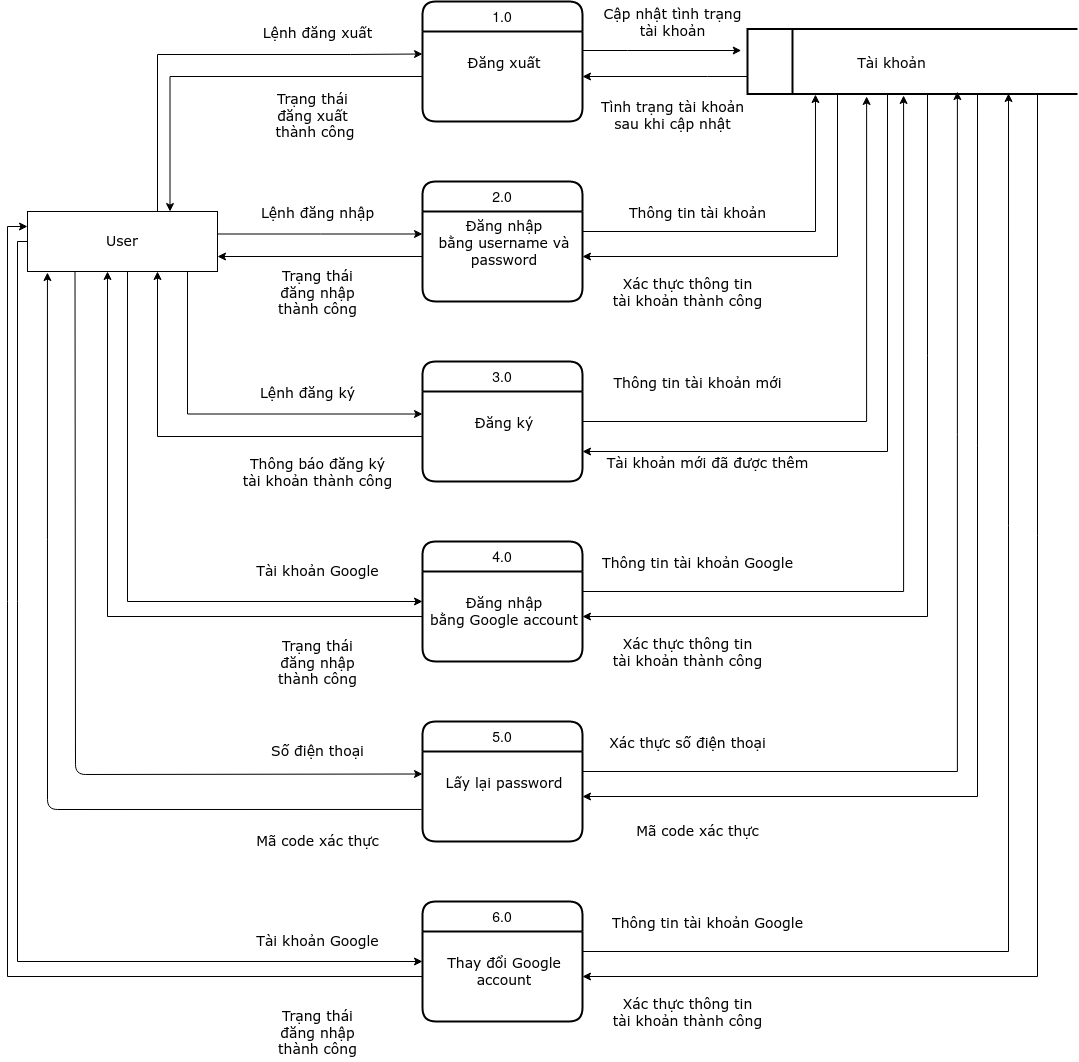

The diagram above was exported from draw.io. Its source (the exported page's mxGraphModel, read from the mxfile embedded in the PNG):
<mxGraphModel dx="1718" dy="492" grid="1" gridSize="10" guides="1" tooltips="1" connect="1" arrows="1" fold="1" page="1" pageScale="1" pageWidth="850" pageHeight="1100" math="0" shadow="0">
  <root>
    <mxCell id="0" />
    <mxCell id="1" parent="0" />
    <mxCell id="00lAIG7mfQN658peVDEQ-4" style="edgeStyle=orthogonalEdgeStyle;rounded=0;orthogonalLoop=1;jettySize=auto;html=1;entryX=0;entryY=0.25;entryDx=0;entryDy=0;fontFamily=Verdana;fontSize=14;" parent="1" source="00lAIG7mfQN658peVDEQ-1" target="00lAIG7mfQN658peVDEQ-3" edge="1">
      <mxGeometry relative="1" as="geometry">
        <Array as="points">
          <mxPoint x="80" y="63" />
          <mxPoint x="273" y="63" />
        </Array>
      </mxGeometry>
    </mxCell>
    <mxCell id="00lAIG7mfQN658peVDEQ-19" style="edgeStyle=orthogonalEdgeStyle;rounded=0;orthogonalLoop=1;jettySize=auto;html=1;entryX=0;entryY=0.25;entryDx=0;entryDy=0;fontFamily=Verdana;fontSize=14;" parent="1" source="00lAIG7mfQN658peVDEQ-1" target="00lAIG7mfQN658peVDEQ-18" edge="1">
      <mxGeometry relative="1" as="geometry">
        <Array as="points">
          <mxPoint x="243" y="243" />
        </Array>
      </mxGeometry>
    </mxCell>
    <mxCell id="00lAIG7mfQN658peVDEQ-29" style="edgeStyle=orthogonalEdgeStyle;rounded=0;orthogonalLoop=1;jettySize=auto;html=1;entryX=0;entryY=0.25;entryDx=0;entryDy=0;fontFamily=Verdana;fontSize=14;" parent="1" source="00lAIG7mfQN658peVDEQ-1" target="00lAIG7mfQN658peVDEQ-28" edge="1">
      <mxGeometry relative="1" as="geometry">
        <Array as="points">
          <mxPoint x="110" y="423" />
        </Array>
      </mxGeometry>
    </mxCell>
    <mxCell id="hF89hkJ96dkxgwWkk8qM-10" style="edgeStyle=orthogonalEdgeStyle;rounded=0;orthogonalLoop=1;jettySize=auto;html=1;entryX=0;entryY=0.5;entryDx=0;entryDy=0;" edge="1" parent="1" source="00lAIG7mfQN658peVDEQ-1" target="hF89hkJ96dkxgwWkk8qM-1">
      <mxGeometry relative="1" as="geometry">
        <Array as="points">
          <mxPoint x="50" y="610" />
        </Array>
      </mxGeometry>
    </mxCell>
    <mxCell id="hF89hkJ96dkxgwWkk8qM-19" style="edgeStyle=orthogonalEdgeStyle;rounded=0;orthogonalLoop=1;jettySize=auto;html=1;entryX=0;entryY=0.5;entryDx=0;entryDy=0;" edge="1" parent="1" source="00lAIG7mfQN658peVDEQ-1" target="hF89hkJ96dkxgwWkk8qM-5">
      <mxGeometry relative="1" as="geometry">
        <Array as="points">
          <mxPoint x="-60" y="250" />
          <mxPoint x="-60" y="970" />
        </Array>
      </mxGeometry>
    </mxCell>
    <mxCell id="00lAIG7mfQN658peVDEQ-1" value="&lt;font style=&quot;font-size: 14px&quot; face=&quot;Verdana&quot;&gt;User&lt;/font&gt;" style="rounded=0;whiteSpace=wrap;html=1;" parent="1" vertex="1">
      <mxGeometry x="-50" y="220" width="190" height="60" as="geometry" />
    </mxCell>
    <mxCell id="00lAIG7mfQN658peVDEQ-2" value="1.0" style="swimlane;childLayout=stackLayout;horizontal=1;startSize=30;horizontalStack=0;rounded=1;fontSize=14;fontStyle=0;strokeWidth=2;resizeParent=0;resizeLast=1;shadow=0;dashed=0;align=center;" parent="1" vertex="1">
      <mxGeometry x="345" y="10" width="160" height="120" as="geometry" />
    </mxCell>
    <mxCell id="00lAIG7mfQN658peVDEQ-3" value="&#10;Đăng xuất" style="align=center;strokeColor=none;fillColor=none;spacingLeft=4;fontSize=14;verticalAlign=top;resizable=0;rotatable=0;part=1;fontFamily=Verdana;" parent="00lAIG7mfQN658peVDEQ-2" vertex="1">
      <mxGeometry y="30" width="160" height="90" as="geometry" />
    </mxCell>
    <mxCell id="00lAIG7mfQN658peVDEQ-5" value="Lệnh đăng xuất" style="text;html=1;align=center;verticalAlign=middle;resizable=0;points=[];autosize=1;fontSize=14;fontFamily=Verdana;" parent="1" vertex="1">
      <mxGeometry x="180" y="30" width="120" height="20" as="geometry" />
    </mxCell>
    <mxCell id="00lAIG7mfQN658peVDEQ-6" style="edgeStyle=orthogonalEdgeStyle;rounded=0;orthogonalLoop=1;jettySize=auto;html=1;entryX=0.75;entryY=0;entryDx=0;entryDy=0;fontFamily=Verdana;fontSize=14;" parent="1" source="00lAIG7mfQN658peVDEQ-3" target="00lAIG7mfQN658peVDEQ-1" edge="1">
      <mxGeometry relative="1" as="geometry" />
    </mxCell>
    <mxCell id="00lAIG7mfQN658peVDEQ-7" value="&lt;div&gt;Trạng thái&lt;/div&gt;&lt;div&gt;đăng xuất&lt;br&gt;&lt;/div&gt;&amp;nbsp;thành công" style="text;html=1;align=center;verticalAlign=middle;resizable=0;points=[];autosize=1;fontSize=14;fontFamily=Verdana;" parent="1" vertex="1">
      <mxGeometry x="185" y="92.5" width="100" height="60" as="geometry" />
    </mxCell>
    <mxCell id="00lAIG7mfQN658peVDEQ-9" value="" style="line;strokeWidth=2;direction=south;html=1;fontFamily=Verdana;fontSize=14;align=center;" parent="1" vertex="1">
      <mxGeometry x="710" y="37.5" width="10" height="65" as="geometry" />
    </mxCell>
    <mxCell id="00lAIG7mfQN658peVDEQ-16" style="edgeStyle=orthogonalEdgeStyle;rounded=0;orthogonalLoop=1;jettySize=auto;html=1;entryX=1;entryY=0.5;entryDx=0;entryDy=0;fontFamily=Verdana;fontSize=14;" parent="1" source="00lAIG7mfQN658peVDEQ-12" target="00lAIG7mfQN658peVDEQ-3" edge="1">
      <mxGeometry relative="1" as="geometry">
        <Array as="points">
          <mxPoint x="630" y="85" />
          <mxPoint x="630" y="85" />
        </Array>
      </mxGeometry>
    </mxCell>
    <mxCell id="00lAIG7mfQN658peVDEQ-25" style="edgeStyle=orthogonalEdgeStyle;rounded=0;orthogonalLoop=1;jettySize=auto;html=1;entryX=1;entryY=0.5;entryDx=0;entryDy=0;fontFamily=Verdana;fontSize=14;" parent="1" source="00lAIG7mfQN658peVDEQ-12" target="00lAIG7mfQN658peVDEQ-18" edge="1">
      <mxGeometry relative="1" as="geometry">
        <Array as="points">
          <mxPoint x="760" y="265" />
        </Array>
      </mxGeometry>
    </mxCell>
    <mxCell id="WXcIzKrJUTcdew6N7hdo-1" style="edgeStyle=orthogonalEdgeStyle;rounded=0;orthogonalLoop=1;jettySize=auto;html=1;entryX=1;entryY=0.75;entryDx=0;entryDy=0;" parent="1" source="00lAIG7mfQN658peVDEQ-12" target="00lAIG7mfQN658peVDEQ-27" edge="1">
      <mxGeometry relative="1" as="geometry">
        <Array as="points">
          <mxPoint x="810" y="460" />
        </Array>
      </mxGeometry>
    </mxCell>
    <mxCell id="hF89hkJ96dkxgwWkk8qM-27" style="edgeStyle=orthogonalEdgeStyle;rounded=0;orthogonalLoop=1;jettySize=auto;html=1;entryX=1;entryY=0.5;entryDx=0;entryDy=0;" edge="1" parent="1" source="00lAIG7mfQN658peVDEQ-12" target="hF89hkJ96dkxgwWkk8qM-2">
      <mxGeometry relative="1" as="geometry">
        <Array as="points">
          <mxPoint x="850" y="625" />
        </Array>
      </mxGeometry>
    </mxCell>
    <mxCell id="hF89hkJ96dkxgwWkk8qM-31" style="edgeStyle=orthogonalEdgeStyle;rounded=0;orthogonalLoop=1;jettySize=auto;html=1;entryX=1;entryY=0.5;entryDx=0;entryDy=0;" edge="1" parent="1" source="00lAIG7mfQN658peVDEQ-12" target="hF89hkJ96dkxgwWkk8qM-4">
      <mxGeometry relative="1" as="geometry">
        <Array as="points">
          <mxPoint x="900" y="805" />
        </Array>
      </mxGeometry>
    </mxCell>
    <mxCell id="hF89hkJ96dkxgwWkk8qM-35" style="edgeStyle=orthogonalEdgeStyle;rounded=0;orthogonalLoop=1;jettySize=auto;html=1;entryX=1;entryY=0.5;entryDx=0;entryDy=0;" edge="1" parent="1" source="00lAIG7mfQN658peVDEQ-12" target="hF89hkJ96dkxgwWkk8qM-6">
      <mxGeometry relative="1" as="geometry">
        <Array as="points">
          <mxPoint x="960" y="985" />
        </Array>
      </mxGeometry>
    </mxCell>
    <mxCell id="00lAIG7mfQN658peVDEQ-12" value="&amp;nbsp;&amp;nbsp;&amp;nbsp;&amp;nbsp;&amp;nbsp;&amp;nbsp;&amp;nbsp;&amp;nbsp;&amp;nbsp;&amp;nbsp;&amp;nbsp;&amp;nbsp;&amp;nbsp;&amp;nbsp;&amp;nbsp;&amp;nbsp;&amp;nbsp;&amp;nbsp;&amp;nbsp;&amp;nbsp;&amp;nbsp; Tài khoản" style="strokeWidth=2;html=1;shape=mxgraph.flowchart.annotation_1;align=left;pointerEvents=1;fontFamily=Verdana;fontSize=14;" parent="1" vertex="1">
      <mxGeometry x="670" y="37.5" width="330" height="65" as="geometry" />
    </mxCell>
    <mxCell id="00lAIG7mfQN658peVDEQ-13" style="edgeStyle=orthogonalEdgeStyle;rounded=0;orthogonalLoop=1;jettySize=auto;html=1;entryX=-0.019;entryY=0.331;entryDx=0;entryDy=0;entryPerimeter=0;fontFamily=Verdana;fontSize=14;" parent="1" source="00lAIG7mfQN658peVDEQ-3" target="00lAIG7mfQN658peVDEQ-12" edge="1">
      <mxGeometry relative="1" as="geometry">
        <Array as="points">
          <mxPoint x="550" y="59" />
          <mxPoint x="550" y="59" />
        </Array>
      </mxGeometry>
    </mxCell>
    <mxCell id="00lAIG7mfQN658peVDEQ-14" value="&lt;div&gt;Cập nhật tình trạng&lt;/div&gt;&lt;div&gt;tài khoản&lt;br&gt;&lt;/div&gt;" style="text;html=1;align=center;verticalAlign=middle;resizable=0;points=[];autosize=1;fontSize=14;fontFamily=Verdana;" parent="1" vertex="1">
      <mxGeometry x="520" y="10" width="150" height="40" as="geometry" />
    </mxCell>
    <mxCell id="00lAIG7mfQN658peVDEQ-15" value="&lt;div&gt;Tình trạng tài khoản&lt;/div&gt;&lt;div&gt;sau khi cập nhật&lt;br&gt;&lt;/div&gt;" style="text;html=1;align=center;verticalAlign=middle;resizable=0;points=[];autosize=1;fontSize=14;fontFamily=Verdana;" parent="1" vertex="1">
      <mxGeometry x="515" y="102.5" width="160" height="40" as="geometry" />
    </mxCell>
    <mxCell id="00lAIG7mfQN658peVDEQ-17" value="2.0" style="swimlane;childLayout=stackLayout;horizontal=1;startSize=30;horizontalStack=0;rounded=1;fontSize=14;fontStyle=0;strokeWidth=2;resizeParent=0;resizeLast=1;shadow=0;dashed=0;align=center;" parent="1" vertex="1">
      <mxGeometry x="345" y="190" width="160" height="120" as="geometry" />
    </mxCell>
    <mxCell id="00lAIG7mfQN658peVDEQ-18" value="Đăng nhập&#10;bằng username và&#10;password&#10;" style="align=center;strokeColor=none;fillColor=none;spacingLeft=4;fontSize=14;verticalAlign=top;resizable=0;rotatable=0;part=1;fontFamily=Verdana;" parent="00lAIG7mfQN658peVDEQ-17" vertex="1">
      <mxGeometry y="30" width="160" height="90" as="geometry" />
    </mxCell>
    <mxCell id="00lAIG7mfQN658peVDEQ-20" style="edgeStyle=orthogonalEdgeStyle;rounded=0;orthogonalLoop=1;jettySize=auto;html=1;entryX=1;entryY=0.75;entryDx=0;entryDy=0;fontFamily=Verdana;fontSize=14;" parent="1" source="00lAIG7mfQN658peVDEQ-18" target="00lAIG7mfQN658peVDEQ-1" edge="1">
      <mxGeometry relative="1" as="geometry" />
    </mxCell>
    <mxCell id="00lAIG7mfQN658peVDEQ-21" value="Lệnh đăng nhập" style="text;html=1;align=center;verticalAlign=middle;resizable=0;points=[];autosize=1;fontSize=14;fontFamily=Verdana;" parent="1" vertex="1">
      <mxGeometry x="175" y="210" width="130" height="20" as="geometry" />
    </mxCell>
    <mxCell id="00lAIG7mfQN658peVDEQ-22" value="&lt;div&gt;Trạng thái&lt;br&gt;&lt;/div&gt;&lt;div&gt;đăng nhập&lt;br&gt;&lt;/div&gt;&lt;div&gt;thành công&lt;br&gt;&lt;/div&gt;" style="text;html=1;align=center;verticalAlign=middle;resizable=0;points=[];autosize=1;fontSize=14;fontFamily=Verdana;" parent="1" vertex="1">
      <mxGeometry x="195" y="270" width="90" height="60" as="geometry" />
    </mxCell>
    <mxCell id="00lAIG7mfQN658peVDEQ-24" value="Thông tin tài khoản" style="text;html=1;align=center;verticalAlign=middle;resizable=0;points=[];autosize=1;fontSize=14;fontFamily=Verdana;" parent="1" vertex="1">
      <mxGeometry x="545" y="210" width="150" height="20" as="geometry" />
    </mxCell>
    <mxCell id="00lAIG7mfQN658peVDEQ-26" value="&lt;div&gt;Xác thực thông tin&lt;/div&gt;&lt;div&gt;tài khoản thành công&lt;br&gt;&lt;/div&gt;" style="text;html=1;align=center;verticalAlign=middle;resizable=0;points=[];autosize=1;fontSize=14;fontFamily=Verdana;" parent="1" vertex="1">
      <mxGeometry x="530" y="280" width="160" height="40" as="geometry" />
    </mxCell>
    <mxCell id="00lAIG7mfQN658peVDEQ-27" value="3.0" style="swimlane;childLayout=stackLayout;horizontal=1;startSize=30;horizontalStack=0;rounded=1;fontSize=14;fontStyle=0;strokeWidth=2;resizeParent=0;resizeLast=1;shadow=0;dashed=0;align=center;" parent="1" vertex="1">
      <mxGeometry x="345" y="370" width="160" height="120" as="geometry" />
    </mxCell>
    <mxCell id="00lAIG7mfQN658peVDEQ-28" value="&#10;Đăng ký" style="align=center;strokeColor=none;fillColor=none;spacingLeft=4;fontSize=14;verticalAlign=top;resizable=0;rotatable=0;part=1;fontFamily=Verdana;" parent="00lAIG7mfQN658peVDEQ-27" vertex="1">
      <mxGeometry y="30" width="160" height="90" as="geometry" />
    </mxCell>
    <mxCell id="00lAIG7mfQN658peVDEQ-31" value="Lệnh đăng ký" style="text;html=1;align=center;verticalAlign=middle;resizable=0;points=[];autosize=1;fontSize=14;fontFamily=Verdana;" parent="1" vertex="1">
      <mxGeometry x="175" y="390" width="110" height="20" as="geometry" />
    </mxCell>
    <mxCell id="00lAIG7mfQN658peVDEQ-32" value="&lt;div&gt; Thông báo đăng ký &lt;br&gt;&lt;/div&gt;&lt;div&gt;tài khoản thành công&lt;/div&gt;" style="text;html=1;align=center;verticalAlign=middle;resizable=0;points=[];autosize=1;fontSize=14;fontFamily=Verdana;" parent="1" vertex="1">
      <mxGeometry x="160" y="460" width="160" height="40" as="geometry" />
    </mxCell>
    <mxCell id="00lAIG7mfQN658peVDEQ-37" value="Thông tin tài khoản mới " style="text;html=1;align=center;verticalAlign=middle;resizable=0;points=[];autosize=1;fontSize=14;fontFamily=Verdana;" parent="1" vertex="1">
      <mxGeometry x="530" y="380" width="180" height="20" as="geometry" />
    </mxCell>
    <mxCell id="00lAIG7mfQN658peVDEQ-38" value="Tài khoản mới đã được thêm" style="text;html=1;align=center;verticalAlign=middle;resizable=0;points=[];autosize=1;fontSize=14;fontFamily=Verdana;" parent="1" vertex="1">
      <mxGeometry x="520" y="460" width="220" height="20" as="geometry" />
    </mxCell>
    <mxCell id="hF89hkJ96dkxgwWkk8qM-1" value="4.0" style="swimlane;childLayout=stackLayout;horizontal=1;startSize=30;horizontalStack=0;rounded=1;fontSize=14;fontStyle=0;strokeWidth=2;resizeParent=0;resizeLast=1;shadow=0;dashed=0;align=center;" vertex="1" parent="1">
      <mxGeometry x="345" y="550" width="160" height="120" as="geometry" />
    </mxCell>
    <mxCell id="hF89hkJ96dkxgwWkk8qM-2" value="&#10;Đăng nhập&#10;bằng Google account&#10;" style="align=center;strokeColor=none;fillColor=none;spacingLeft=4;fontSize=14;verticalAlign=top;resizable=0;rotatable=0;part=1;fontFamily=Verdana;" vertex="1" parent="hF89hkJ96dkxgwWkk8qM-1">
      <mxGeometry y="30" width="160" height="90" as="geometry" />
    </mxCell>
    <mxCell id="hF89hkJ96dkxgwWkk8qM-3" value="5.0" style="swimlane;childLayout=stackLayout;horizontal=1;startSize=30;horizontalStack=0;rounded=1;fontSize=14;fontStyle=0;strokeWidth=2;resizeParent=0;resizeLast=1;shadow=0;dashed=0;align=center;" vertex="1" parent="1">
      <mxGeometry x="345" y="730" width="160" height="120" as="geometry" />
    </mxCell>
    <mxCell id="hF89hkJ96dkxgwWkk8qM-4" value="&#10;Lấy lại password&#10;" style="align=center;strokeColor=none;fillColor=none;spacingLeft=4;fontSize=14;verticalAlign=top;resizable=0;rotatable=0;part=1;fontFamily=Verdana;" vertex="1" parent="hF89hkJ96dkxgwWkk8qM-3">
      <mxGeometry y="30" width="160" height="90" as="geometry" />
    </mxCell>
    <mxCell id="hF89hkJ96dkxgwWkk8qM-5" value="6.0" style="swimlane;childLayout=stackLayout;horizontal=1;startSize=30;horizontalStack=0;rounded=1;fontSize=14;fontStyle=0;strokeWidth=2;resizeParent=0;resizeLast=1;shadow=0;dashed=0;align=center;" vertex="1" parent="1">
      <mxGeometry x="345" y="910" width="160" height="120" as="geometry" />
    </mxCell>
    <mxCell id="hF89hkJ96dkxgwWkk8qM-6" value="&#10;Thay đổi Google&#10;account&#10;" style="align=center;strokeColor=none;fillColor=none;spacingLeft=4;fontSize=14;verticalAlign=top;resizable=0;rotatable=0;part=1;fontFamily=Verdana;" vertex="1" parent="hF89hkJ96dkxgwWkk8qM-5">
      <mxGeometry y="30" width="160" height="90" as="geometry" />
    </mxCell>
    <mxCell id="hF89hkJ96dkxgwWkk8qM-7" style="edgeStyle=orthogonalEdgeStyle;rounded=0;orthogonalLoop=1;jettySize=auto;html=1;entryX=0.206;entryY=1.008;entryDx=0;entryDy=0;entryPerimeter=0;" edge="1" parent="1" source="00lAIG7mfQN658peVDEQ-18" target="00lAIG7mfQN658peVDEQ-12">
      <mxGeometry relative="1" as="geometry">
        <Array as="points">
          <mxPoint x="738" y="240" />
        </Array>
      </mxGeometry>
    </mxCell>
    <mxCell id="hF89hkJ96dkxgwWkk8qM-8" style="edgeStyle=orthogonalEdgeStyle;rounded=0;orthogonalLoop=1;jettySize=auto;html=1;entryX=0.361;entryY=1.038;entryDx=0;entryDy=0;entryPerimeter=0;" edge="1" parent="1" source="00lAIG7mfQN658peVDEQ-28" target="00lAIG7mfQN658peVDEQ-12">
      <mxGeometry relative="1" as="geometry">
        <Array as="points">
          <mxPoint x="789" y="430" />
        </Array>
      </mxGeometry>
    </mxCell>
    <mxCell id="hF89hkJ96dkxgwWkk8qM-9" style="edgeStyle=orthogonalEdgeStyle;rounded=0;orthogonalLoop=1;jettySize=auto;html=1;" edge="1" parent="1" source="00lAIG7mfQN658peVDEQ-28" target="00lAIG7mfQN658peVDEQ-1">
      <mxGeometry relative="1" as="geometry">
        <Array as="points">
          <mxPoint x="80" y="445" />
        </Array>
      </mxGeometry>
    </mxCell>
    <mxCell id="hF89hkJ96dkxgwWkk8qM-11" value="&lt;font style=&quot;font-size: 14px&quot; face=&quot;Verdana&quot;&gt;Tài khoản Google&lt;/font&gt;" style="text;html=1;align=center;verticalAlign=middle;resizable=0;points=[];autosize=1;" vertex="1" parent="1">
      <mxGeometry x="170" y="570" width="140" height="20" as="geometry" />
    </mxCell>
    <mxCell id="hF89hkJ96dkxgwWkk8qM-12" style="edgeStyle=orthogonalEdgeStyle;rounded=0;orthogonalLoop=1;jettySize=auto;html=1;" edge="1" parent="1" source="hF89hkJ96dkxgwWkk8qM-2" target="00lAIG7mfQN658peVDEQ-1">
      <mxGeometry relative="1" as="geometry">
        <mxPoint x="20" y="310" as="targetPoint" />
        <Array as="points">
          <mxPoint x="30" y="625" />
        </Array>
      </mxGeometry>
    </mxCell>
    <mxCell id="hF89hkJ96dkxgwWkk8qM-13" value="&lt;div&gt;Trạng thái&lt;br&gt;&lt;/div&gt;&lt;div&gt;đăng nhập&lt;br&gt;&lt;/div&gt;&lt;div&gt;thành công&lt;br&gt;&lt;/div&gt;" style="text;html=1;align=center;verticalAlign=middle;resizable=0;points=[];autosize=1;fontSize=14;fontFamily=Verdana;" vertex="1" parent="1">
      <mxGeometry x="195" y="640" width="90" height="60" as="geometry" />
    </mxCell>
    <mxCell id="hF89hkJ96dkxgwWkk8qM-14" value="" style="endArrow=classic;html=1;exitX=0.25;exitY=1;exitDx=0;exitDy=0;entryX=0;entryY=0.25;entryDx=0;entryDy=0;" edge="1" parent="1" source="00lAIG7mfQN658peVDEQ-1" target="hF89hkJ96dkxgwWkk8qM-4">
      <mxGeometry width="50" height="50" relative="1" as="geometry">
        <mxPoint x="220" y="540" as="sourcePoint" />
        <mxPoint x="270" y="490" as="targetPoint" />
        <Array as="points">
          <mxPoint x="-2" y="783" />
        </Array>
      </mxGeometry>
    </mxCell>
    <mxCell id="hF89hkJ96dkxgwWkk8qM-15" value="&lt;font style=&quot;font-size: 14px&quot; face=&quot;Verdana&quot;&gt;Số điện thoại&lt;/font&gt;" style="text;html=1;align=center;verticalAlign=middle;resizable=0;points=[];autosize=1;" vertex="1" parent="1">
      <mxGeometry x="185" y="750" width="110" height="20" as="geometry" />
    </mxCell>
    <mxCell id="hF89hkJ96dkxgwWkk8qM-16" value="" style="endArrow=classic;html=1;exitX=-0.006;exitY=0.644;exitDx=0;exitDy=0;exitPerimeter=0;entryX=0.105;entryY=1.017;entryDx=0;entryDy=0;entryPerimeter=0;" edge="1" parent="1" source="hF89hkJ96dkxgwWkk8qM-4" target="00lAIG7mfQN658peVDEQ-1">
      <mxGeometry width="50" height="50" relative="1" as="geometry">
        <mxPoint x="220" y="690" as="sourcePoint" />
        <mxPoint x="270" y="640" as="targetPoint" />
        <Array as="points">
          <mxPoint x="-30" y="818" />
        </Array>
      </mxGeometry>
    </mxCell>
    <mxCell id="hF89hkJ96dkxgwWkk8qM-17" value="&lt;font style=&quot;font-size: 14px&quot; face=&quot;Verdana&quot;&gt;Mã code xác thực&lt;/font&gt;" style="text;html=1;align=center;verticalAlign=middle;resizable=0;points=[];autosize=1;" vertex="1" parent="1">
      <mxGeometry x="170" y="840" width="140" height="20" as="geometry" />
    </mxCell>
    <mxCell id="hF89hkJ96dkxgwWkk8qM-20" value="&lt;font style=&quot;font-size: 14px&quot; face=&quot;Verdana&quot;&gt;Tài khoản Google&lt;/font&gt;" style="text;html=1;align=center;verticalAlign=middle;resizable=0;points=[];autosize=1;" vertex="1" parent="1">
      <mxGeometry x="170" y="940" width="140" height="20" as="geometry" />
    </mxCell>
    <mxCell id="hF89hkJ96dkxgwWkk8qM-21" style="edgeStyle=orthogonalEdgeStyle;rounded=0;orthogonalLoop=1;jettySize=auto;html=1;entryX=0;entryY=0.25;entryDx=0;entryDy=0;" edge="1" parent="1" source="hF89hkJ96dkxgwWkk8qM-6" target="00lAIG7mfQN658peVDEQ-1">
      <mxGeometry relative="1" as="geometry" />
    </mxCell>
    <mxCell id="hF89hkJ96dkxgwWkk8qM-22" value="&lt;div&gt;Trạng thái&lt;br&gt;&lt;/div&gt;&lt;div&gt;đăng nhập&lt;br&gt;&lt;/div&gt;&lt;div&gt;thành công&lt;br&gt;&lt;/div&gt;" style="text;html=1;align=center;verticalAlign=middle;resizable=0;points=[];autosize=1;fontSize=14;fontFamily=Verdana;" vertex="1" parent="1">
      <mxGeometry x="195" y="1010" width="90" height="60" as="geometry" />
    </mxCell>
    <mxCell id="hF89hkJ96dkxgwWkk8qM-24" style="edgeStyle=orthogonalEdgeStyle;rounded=0;orthogonalLoop=1;jettySize=auto;html=1;entryX=0.473;entryY=1.023;entryDx=0;entryDy=0;entryPerimeter=0;" edge="1" parent="1" source="hF89hkJ96dkxgwWkk8qM-2" target="00lAIG7mfQN658peVDEQ-12">
      <mxGeometry relative="1" as="geometry">
        <Array as="points">
          <mxPoint x="826" y="600" />
        </Array>
      </mxGeometry>
    </mxCell>
    <mxCell id="hF89hkJ96dkxgwWkk8qM-26" value="&lt;div&gt;Xác thực thông tin&lt;/div&gt;&lt;div&gt;tài khoản thành công&lt;br&gt;&lt;/div&gt;" style="text;html=1;align=center;verticalAlign=middle;resizable=0;points=[];autosize=1;fontSize=14;fontFamily=Verdana;" vertex="1" parent="1">
      <mxGeometry x="530" y="640" width="160" height="40" as="geometry" />
    </mxCell>
    <mxCell id="hF89hkJ96dkxgwWkk8qM-28" value="Thông tin tài khoản Google " style="text;html=1;align=center;verticalAlign=middle;resizable=0;points=[];autosize=1;fontSize=14;fontFamily=Verdana;" vertex="1" parent="1">
      <mxGeometry x="515" y="560" width="210" height="20" as="geometry" />
    </mxCell>
    <mxCell id="hF89hkJ96dkxgwWkk8qM-29" style="edgeStyle=orthogonalEdgeStyle;rounded=0;orthogonalLoop=1;jettySize=auto;html=1;entryX=0.636;entryY=0.962;entryDx=0;entryDy=0;entryPerimeter=0;" edge="1" parent="1" source="hF89hkJ96dkxgwWkk8qM-4" target="00lAIG7mfQN658peVDEQ-12">
      <mxGeometry relative="1" as="geometry">
        <Array as="points">
          <mxPoint x="880" y="780" />
        </Array>
      </mxGeometry>
    </mxCell>
    <mxCell id="hF89hkJ96dkxgwWkk8qM-30" value="&lt;div&gt;Xác thực số điện thoại&lt;br&gt;&lt;/div&gt;" style="text;html=1;align=center;verticalAlign=middle;resizable=0;points=[];autosize=1;fontSize=14;fontFamily=Verdana;" vertex="1" parent="1">
      <mxGeometry x="525" y="740" width="170" height="20" as="geometry" />
    </mxCell>
    <mxCell id="hF89hkJ96dkxgwWkk8qM-32" value="&lt;font style=&quot;font-size: 14px&quot; face=&quot;Verdana&quot;&gt;Mã code xác thực&lt;/font&gt;" style="text;html=1;align=center;verticalAlign=middle;resizable=0;points=[];autosize=1;" vertex="1" parent="1">
      <mxGeometry x="550" y="830" width="140" height="20" as="geometry" />
    </mxCell>
    <mxCell id="hF89hkJ96dkxgwWkk8qM-33" style="edgeStyle=orthogonalEdgeStyle;rounded=0;orthogonalLoop=1;jettySize=auto;html=1;entryX=0.791;entryY=0.992;entryDx=0;entryDy=0;entryPerimeter=0;" edge="1" parent="1" source="hF89hkJ96dkxgwWkk8qM-6" target="00lAIG7mfQN658peVDEQ-12">
      <mxGeometry relative="1" as="geometry">
        <Array as="points">
          <mxPoint x="931" y="960" />
        </Array>
      </mxGeometry>
    </mxCell>
    <mxCell id="hF89hkJ96dkxgwWkk8qM-34" value="Thông tin tài khoản Google " style="text;html=1;align=center;verticalAlign=middle;resizable=0;points=[];autosize=1;fontSize=14;fontFamily=Verdana;" vertex="1" parent="1">
      <mxGeometry x="525" y="920" width="210" height="20" as="geometry" />
    </mxCell>
    <mxCell id="hF89hkJ96dkxgwWkk8qM-36" value="&lt;div&gt;Xác thực thông tin&lt;/div&gt;&lt;div&gt;tài khoản thành công&lt;br&gt;&lt;/div&gt;" style="text;html=1;align=center;verticalAlign=middle;resizable=0;points=[];autosize=1;fontSize=14;fontFamily=Verdana;" vertex="1" parent="1">
      <mxGeometry x="530" y="1000" width="160" height="40" as="geometry" />
    </mxCell>
  </root>
</mxGraphModel>